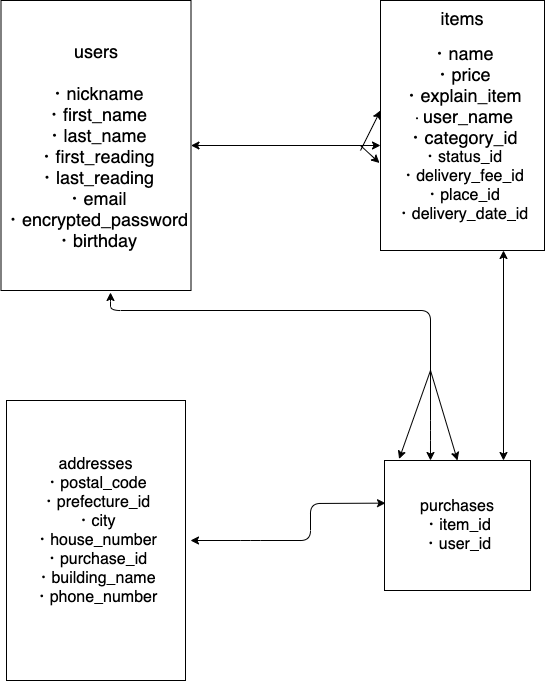

The diagram above was exported from draw.io. Its source (the exported page's mxGraphModel, read from the mxfile embedded in the PNG):
<mxGraphModel dx="1092" dy="529" grid="1" gridSize="10" guides="1" tooltips="1" connect="1" arrows="1" fold="1" page="1" pageScale="1" pageWidth="827" pageHeight="1169" math="0" shadow="0">
  <root>
    <mxCell id="0" />
    <mxCell id="1" parent="0" />
    <mxCell id="3" value="&lt;font style=&quot;font-size: 18px&quot;&gt;users&lt;br&gt;&lt;br&gt;・nickname&lt;br&gt;・first_name&lt;br&gt;・last_name&lt;br&gt;・first_reading&lt;br&gt;・last_reading&lt;br&gt;・email&lt;br&gt;・encrypted_password&lt;br&gt;・birthday&lt;br&gt;&lt;/font&gt;" style="rounded=0;whiteSpace=wrap;html=1;" parent="1" vertex="1">
      <mxGeometry x="10.5" y="50" width="190" height="290" as="geometry" />
    </mxCell>
    <mxCell id="5" style="edgeStyle=orthogonalEdgeStyle;rounded=0;orthogonalLoop=1;jettySize=auto;html=1;exitX=0.5;exitY=1;exitDx=0;exitDy=0;" parent="1" source="3" target="3" edge="1">
      <mxGeometry relative="1" as="geometry" />
    </mxCell>
    <mxCell id="8" value="&lt;font style=&quot;font-size: 18px&quot;&gt;items&lt;/font&gt;&lt;br&gt;&lt;br&gt;&lt;font style=&quot;font-size: 18px&quot;&gt;・name&lt;/font&gt;&lt;br&gt;&lt;font style=&quot;font-size: 18px&quot;&gt;・price&lt;br&gt;&lt;/font&gt;&lt;font style=&quot;font-size: 18px&quot;&gt;・explain_item&lt;br&gt;&lt;/font&gt;・&lt;font style=&quot;font-size: 18px&quot;&gt;user_name&lt;/font&gt;&lt;br&gt;&lt;font style=&quot;font-size: 18px&quot;&gt;・category_id&lt;/font&gt;&lt;br&gt;&lt;font size=&quot;3&quot;&gt;・status_id&lt;br&gt;・delivery_fee_id&lt;br&gt;・place_id&lt;br&gt;・delivery_date_id&lt;br&gt;&lt;/font&gt;&lt;font size=&quot;3&quot;&gt;&lt;br&gt;&lt;/font&gt;" style="rounded=0;whiteSpace=wrap;html=1;" parent="1" vertex="1">
      <mxGeometry x="390" y="50" width="164" height="250" as="geometry" />
    </mxCell>
    <mxCell id="9" value="&lt;font size=&quot;3&quot;&gt;addresses&lt;br&gt;・postal_code&lt;br&gt;・prefecture_id&lt;br&gt;・city&lt;br&gt;・house_number&lt;br&gt;・purchase_id&lt;br&gt;・building_name&lt;br&gt;・phone_number&lt;br&gt;&lt;br&gt;&lt;/font&gt;" style="rounded=0;whiteSpace=wrap;html=1;" parent="1" vertex="1">
      <mxGeometry x="16" y="450" width="179" height="280" as="geometry" />
    </mxCell>
    <mxCell id="10" value="&lt;font size=&quot;3&quot;&gt;purchases&lt;br&gt;・item_id&lt;br&gt;・user_id&lt;br&gt;&lt;/font&gt;" style="rounded=0;whiteSpace=wrap;html=1;" parent="1" vertex="1">
      <mxGeometry x="394" y="510" width="146" height="130" as="geometry" />
    </mxCell>
    <mxCell id="19" value="" style="endArrow=classic;html=1;" parent="1" edge="1">
      <mxGeometry width="50" height="50" relative="1" as="geometry">
        <mxPoint x="370" y="200" as="sourcePoint" />
        <mxPoint x="390" y="160" as="targetPoint" />
      </mxGeometry>
    </mxCell>
    <mxCell id="21" value="" style="endArrow=classic;html=1;entryX=-0.006;entryY=0.65;entryDx=0;entryDy=0;entryPerimeter=0;" parent="1" target="8" edge="1">
      <mxGeometry width="50" height="50" relative="1" as="geometry">
        <mxPoint x="370" y="195" as="sourcePoint" />
        <mxPoint x="380" y="220" as="targetPoint" />
        <Array as="points" />
      </mxGeometry>
    </mxCell>
    <mxCell id="29" value="" style="endArrow=classic;html=1;entryX=0.1;entryY=-0.011;entryDx=0;entryDy=0;entryPerimeter=0;" parent="1" target="10" edge="1">
      <mxGeometry width="50" height="50" relative="1" as="geometry">
        <mxPoint x="440" y="420" as="sourcePoint" />
        <mxPoint x="260" y="540" as="targetPoint" />
      </mxGeometry>
    </mxCell>
    <mxCell id="30" value="" style="endArrow=classic;html=1;entryX=0.5;entryY=0;entryDx=0;entryDy=0;" parent="1" target="10" edge="1">
      <mxGeometry width="50" height="50" relative="1" as="geometry">
        <mxPoint x="440" y="420" as="sourcePoint" />
        <mxPoint x="340" y="450" as="targetPoint" />
      </mxGeometry>
    </mxCell>
    <mxCell id="34" value="" style="endArrow=classic;startArrow=classic;html=1;entryX=0.75;entryY=1;entryDx=0;entryDy=0;exitX=0.815;exitY=0;exitDx=0;exitDy=0;exitPerimeter=0;" parent="1" source="10" target="8" edge="1">
      <mxGeometry width="50" height="50" relative="1" as="geometry">
        <mxPoint x="490" y="430" as="sourcePoint" />
        <mxPoint x="540" y="380" as="targetPoint" />
      </mxGeometry>
    </mxCell>
    <mxCell id="35" value="" style="endArrow=classic;startArrow=classic;html=1;exitX=1;exitY=0.5;exitDx=0;exitDy=0;" parent="1" source="3" edge="1">
      <mxGeometry width="50" height="50" relative="1" as="geometry">
        <mxPoint x="290" y="500" as="sourcePoint" />
        <mxPoint x="390" y="195" as="targetPoint" />
        <Array as="points" />
      </mxGeometry>
    </mxCell>
    <mxCell id="37" value="" style="endArrow=classic;startArrow=classic;html=1;entryX=0.315;entryY=0;entryDx=0;entryDy=0;entryPerimeter=0;" parent="1" target="10" edge="1">
      <mxGeometry width="50" height="50" relative="1" as="geometry">
        <mxPoint x="120" y="342" as="sourcePoint" />
        <mxPoint x="450" y="470" as="targetPoint" />
        <Array as="points">
          <mxPoint x="120" y="342" />
          <mxPoint x="120" y="360" />
          <mxPoint x="440" y="360" />
          <mxPoint x="440" y="480" />
        </Array>
      </mxGeometry>
    </mxCell>
    <mxCell id="39" value="" style="endArrow=classic;startArrow=classic;html=1;entryX=0.007;entryY=0.328;entryDx=0;entryDy=0;entryPerimeter=0;" parent="1" target="10" edge="1">
      <mxGeometry width="50" height="50" relative="1" as="geometry">
        <mxPoint x="200" y="590" as="sourcePoint" />
        <mxPoint x="320" y="520" as="targetPoint" />
        <Array as="points">
          <mxPoint x="260" y="590" />
          <mxPoint x="320" y="590" />
          <mxPoint x="320" y="553" />
        </Array>
      </mxGeometry>
    </mxCell>
  </root>
</mxGraphModel>